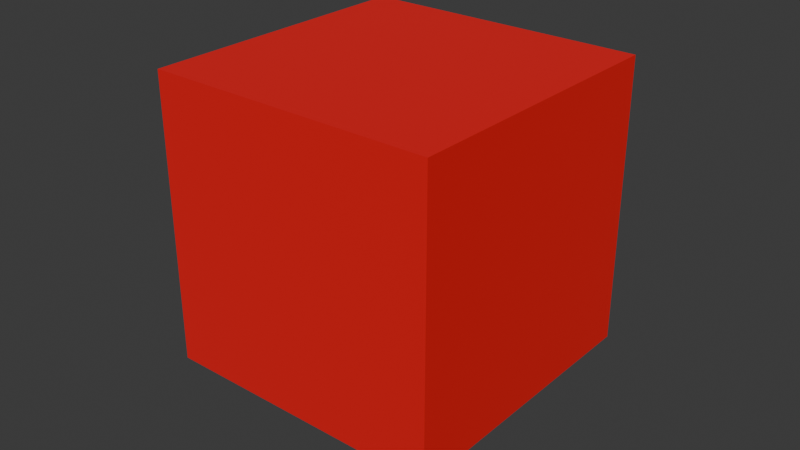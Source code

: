 # Source: Box.blend  (saved by Blender 4.0.36; exported with 4.5.12 LTS)
import bpy
from mathutils import Matrix  # noqa: F401  (used for matrix-valued properties, if any)

bpy.ops.wm.read_factory_settings(use_empty=True)
scene = bpy.context.scene
scene.name = 'Scene'

# ---- collections
col_collection = bpy.data.collections.new('Collection'); scene.collection.children.link(col_collection)

# ---- materials (node trees are filled in below, after node groups)
mat_red = bpy.data.materials.new('Red')
mat_red.use_backface_culling = True
mat_red.use_transparent_shadow = False
mat_red.diffuse_color = (0.8, 0.0, 0.0, 1.0)
mat_green = bpy.data.materials.new('Green')
mat_green.use_transparent_shadow = False

# ---- material node trees
mat_red.use_nodes = True; mat_red.node_tree.nodes.clear()
_N = mat_red.node_tree.nodes; _L = mat_red.node_tree.links
n0 = _N.new('ShaderNodeBsdfPrincipled'); n0.name = 'Principled BSDF'; n0.location = (10, 300)
n0.inputs[0].default_value = (0.8002, 0.0, 0.002092, 1.0)
n0.inputs[2].default_value = 1.0
n1 = _N.new('ShaderNodeOutputMaterial'); n1.name = 'Material Output'; n1.location = (320, 270)
_L.new(n0.outputs[0], n1.inputs[0])
n1.is_active_output = True
mat_green.use_nodes = True; mat_green.node_tree.nodes.clear()
_N = mat_green.node_tree.nodes; _L = mat_green.node_tree.links
n0 = _N.new('ShaderNodeBsdfPrincipled'); n0.name = 'Principled BSDF'; n0.location = (10, 300)
n0.inputs[0].default_value = (0.0, 0.8003, 0.008467, 1.0)
n0.inputs[3].default_value = 1.45
n1 = _N.new('ShaderNodeOutputMaterial'); n1.name = 'Material Output'; n1.location = (300, 300)
_L.new(n0.outputs[0], n1.inputs[0])
n1.is_active_output = True

# ---- world
world_world = bpy.data.worlds.new('World'); scene.world = world_world
world_world.use_nodes = True; world_world.node_tree.nodes.clear()
_N = world_world.node_tree.nodes; _L = world_world.node_tree.links
n0 = _N.new('ShaderNodeOutputWorld'); n0.name = 'World Output'; n0.location = (300, 300)
n1 = _N.new('ShaderNodeBackground'); n1.name = 'Background'; n1.location = (10, 300)
n1.inputs[0].default_value = (0.05088, 0.05088, 0.05088, 1.0)
_L.new(n1.outputs[0], n0.inputs[0])
n0.is_active_output = True
world_world.color = (0.05088, 0.05088, 0.05088)
world_world.use_sun_shadow = False
world_world.sun_shadow_jitter_overblur = 0.0

# ---- meshes
me_mesh = bpy.data.meshes.new('Mesh')
me_mesh.from_pydata([(-3.207, 3.101, -3.184), (4.393, 3.101, -3.184), (-3.207, -4.499, -3.184), (4.393, -4.499, -3.184), (4.393, 3.101, -3.184), (-3.207, 3.101, -3.184), (4.393, 3.101, 4.416), (-3.207, 3.101, 4.416), (4.393, -4.499, -3.184), (4.393, 3.101, -3.184), (4.393, -4.499, 4.416), (4.393, 3.101, 4.416), (-3.207, -4.499, -3.184), (4.393, -4.499, -3.184), (-3.207, -4.499, 4.416), (4.393, -4.499, 4.416), (-3.207, 3.101, -3.184), (-3.207, -4.499, -3.184), (-3.207, 3.101, 4.416), (-3.207, -4.499, 4.416), (-3.207, 3.101, 4.416), (-3.207, -4.499, 4.416), (4.393, 3.101, 4.416), (4.393, -4.499, 4.416)], [], [(0, 1, 2), (3, 2, 1), (4, 5, 6), (7, 6, 5), (8, 9, 10), (11, 10, 9), (12, 13, 14), (15, 14, 13), (16, 17, 18), (19, 18, 17), (20, 21, 22), (23, 22, 21)])
me_mesh.materials.append(mat_red)
me_mesh.update()
me_mesh.normals_split_custom_set([tuple(v) for v in zip(*[iter([0.0, 0.0, -1.0, 0.0, 0.0, -1.0, 0.0, 0.0, -1.0, 0.0, 0.0, -1.0, 0.0, 0.0, -1.0, 0.0, 0.0, -1.0, 0.0, 1.0, 0.0, 0.0, 1.0, 0.0, 0.0, 1.0, 0.0, 0.0, 1.0, 0.0, 0.0, 1.0, 0.0, 0.0, 1.0, 0.0, 1.0, 0.0, 0.0, 1.0, 0.0, 0.0, 1.0, 0.0, 0.0, 1.0, 0.0, 0.0, 1.0, 0.0, 0.0, 1.0, 0.0, 0.0, 0.0, -1.0, 0.0, 0.0, -1.0, 0.0, 0.0, -1.0, 0.0, 0.0, -1.0, 0.0, 0.0, -1.0, 0.0, 0.0, -1.0, 0.0, -1.0, 0.0, 0.0, -1.0, 0.0, 0.0, -1.0, 0.0, 0.0, -1.0, 0.0, 0.0, -1.0, 0.0, 0.0, -1.0, 0.0, 0.0, 0.0, 0.0, 1.0, 0.0, 0.0, 1.0, 0.0, 0.0, 1.0, 0.0, 0.0, 1.0, 0.0, 0.0, 1.0, 0.0, 0.0, 1.0])] * 3)])
me_mesh_001 = bpy.data.meshes.new('Mesh.001')
me_mesh_001.from_pydata([(-5.711, 6.051, -5.786), (1.889, 6.051, -5.786), (-5.711, -1.549, -5.786), (1.889, -1.549, -5.786), (1.889, 6.051, -5.786), (-5.711, 6.051, -5.786), (1.889, 6.051, 1.814), (-5.711, 6.051, 1.814), (1.889, -1.549, -5.786), (1.889, 6.051, -5.786), (1.889, -1.549, 1.814), (1.889, 6.051, 1.814), (-5.711, -1.549, -5.786), (1.889, -1.549, -5.786), (-5.711, -1.549, 1.814), (1.889, -1.549, 1.814), (-5.711, 6.051, -5.786), (-5.711, -1.549, -5.786), (-5.711, 6.051, 1.814), (-5.711, -1.549, 1.814), (-5.711, 6.051, 1.814), (-5.711, -1.549, 1.814), (1.889, 6.051, 1.814), (1.889, -1.549, 1.814)], [], [(0, 1, 2), (3, 2, 1), (4, 5, 6), (7, 6, 5), (8, 9, 10), (11, 10, 9), (12, 13, 14), (15, 14, 13), (16, 17, 18), (19, 18, 17), (20, 21, 22), (23, 22, 21)])
me_mesh_001.materials.append(mat_green)
me_mesh_001.update()
me_mesh_001.normals_split_custom_set([tuple(v) for v in zip(*[iter([0.0, 0.0, -1.0, 0.0, 0.0, -1.0, 0.0, 0.0, -1.0, 0.0, 0.0, -1.0, 0.0, 0.0, -1.0, 0.0, 0.0, -1.0, 0.0, 1.0, 0.0, 0.0, 1.0, 0.0, 0.0, 1.0, 0.0, 0.0, 1.0, 0.0, 0.0, 1.0, 0.0, 0.0, 1.0, 0.0, 1.0, 0.0, 0.0, 1.0, 0.0, 0.0, 1.0, 0.0, 0.0, 1.0, 0.0, 0.0, 1.0, 0.0, 0.0, 1.0, 0.0, 0.0, 0.0, -1.0, 0.0, 0.0, -1.0, 0.0, 0.0, -1.0, 0.0, 0.0, -1.0, 0.0, 0.0, -1.0, 0.0, 0.0, -1.0, 0.0, -1.0, 0.0, 0.0, -1.0, 0.0, 0.0, -1.0, 0.0, 0.0, -1.0, 0.0, 0.0, -1.0, 0.0, 0.0, -1.0, 0.0, 0.0, 0.0, 0.0, 1.0, 0.0, 0.0, 1.0, 0.0, 0.0, 1.0, 0.0, 0.0, 1.0, 0.0, 0.0, 1.0, 0.0, 0.0, 1.0])] * 3)])

# ---- objects
ob_mesh = bpy.data.objects.new('Mesh', me_mesh)
ob_mesh_001 = bpy.data.objects.new('Mesh.001', me_mesh_001)

# ---- transforms, parenting, visibility, modifiers, constraints
ob_mesh.location = (0.0, 0.0, 0.0)
ob_mesh.rotation_mode = 'QUATERNION'
ob_mesh.rotation_quaternion = (1.0, 0.0, 0.0, 0.0)
ob_mesh_001.location = (0.0, 0.0, 0.0)
ob_mesh_001.rotation_mode = 'QUATERNION'
ob_mesh_001.rotation_quaternion = (1.0, 0.0, 0.0, 0.0)

# ---- collection membership
scene.collection.objects.link(ob_mesh)
scene.collection.objects.link(ob_mesh_001)

# ---- scene / render settings (as saved in the file)
scene.frame_start = 1; scene.frame_end = 250; scene.frame_set(1)
scene.render.engine = 'BLENDER_EEVEE_NEXT'
scene.cycles.sampling_pattern = 'TABULATED_SOBOL'
bpy.context.view_layer.update()

# ---- added for rendering (the .blend has no active camera and no usable light): camera, sun
cam_auto = bpy.data.cameras.new('AutoCamera')
cam_auto.lens = 50.0
cam_auto.sensor_width = 36.0
cam_auto.clip_end = 1000.0
ob_auto_camera = bpy.data.objects.new('AutoCamera', cam_auto)
scene.collection.objects.link(ob_auto_camera)
ob_auto_camera.location = (15.8266, -19.0065, 12.5038)
ob_auto_camera.rotation_euler = (1.09748, -7.21219e-08, 0.694738)
scene.camera = ob_auto_camera
light_auto_sun = bpy.data.lights.new('AutoSun', 'SUN')
light_auto_sun.energy = 3.0
light_auto_sun.angle = 0.0523599
ob_auto_sun = bpy.data.objects.new('AutoSun', light_auto_sun)
scene.collection.objects.link(ob_auto_sun)
ob_auto_sun.rotation_euler = (0.872665, 0.174533, 0.523599)
bpy.context.view_layer.update()
